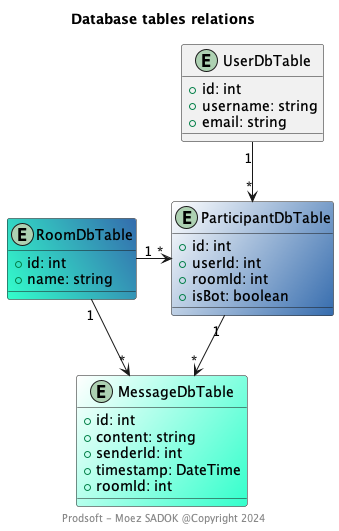

The diagram above was rendered by PlantUML. Its source (embedded in the PNG):
@startuml

title Database tables relations 
footer Prodsoft - Moez SADOK @Copyright 2024

entity UserDbTable {
    +id: int
    +username: string
    +email: string
}

entity RoomDbTable #33FFCC\356CAE {
    +id: int
    +name: string
}

entity ParticipantDbTable  #White/356CAE {
    +id: int
    +userId: int
    +roomId: int
    +isBot: boolean
}

entity MessageDbTable #White/33FFCC {
    +id: int
    +content: string
    +senderId: int
    +timestamp: DateTime
    +roomId: int
}

RoomDbTable "1" -right-> "*" ParticipantDbTable
ParticipantDbTable "1" --> "*" MessageDbTable
RoomDbTable "1" --> "*" MessageDbTable 
UserDbTable "1" --> "*" ParticipantDbTable

@enduml